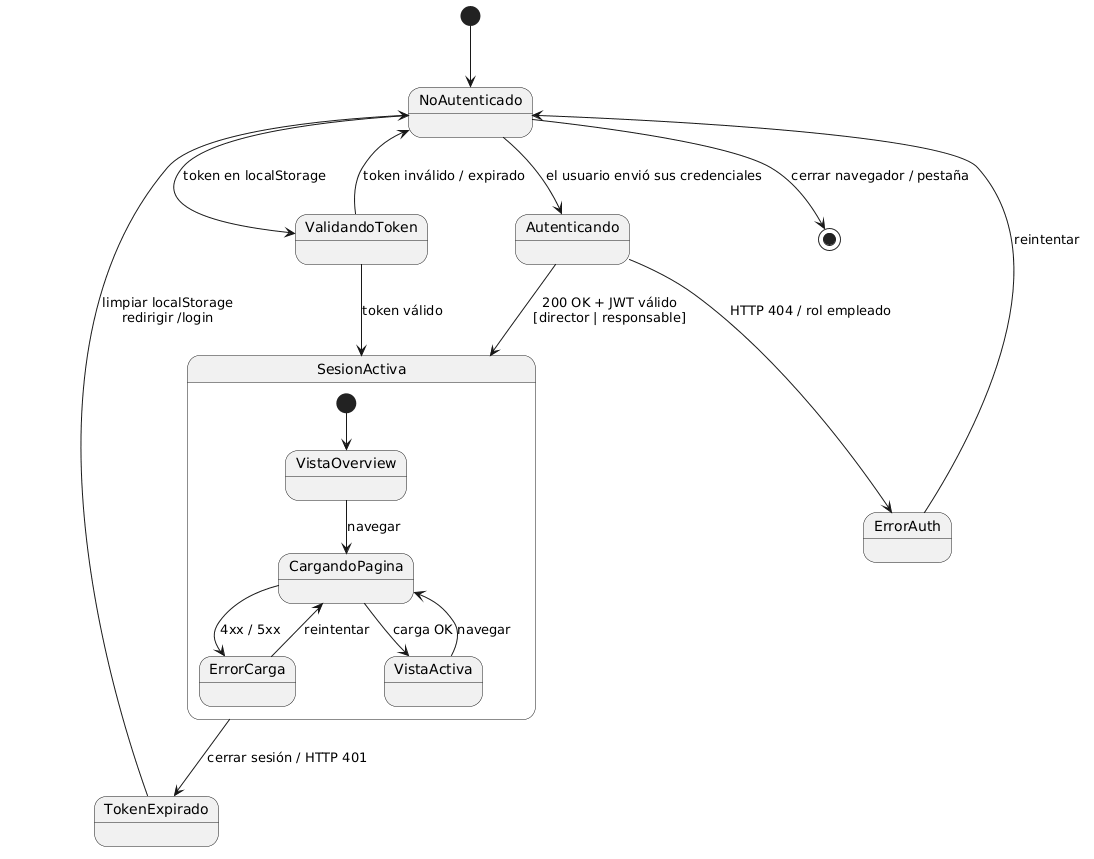

The diagram above was rendered by PlantUML. Its source (embedded in the PNG):
@startuml
[*] --> NoAutenticado

NoAutenticado --> ValidandoToken  : token en localStorage
NoAutenticado --> Autenticando    : el usuario envió sus credenciales

ValidandoToken --> SesionActiva   : token válido
ValidandoToken --> NoAutenticado  : token inválido / expirado

Autenticando --> ErrorAuth        : HTTP 404 / rol empleado
Autenticando --> SesionActiva     : 200 OK + JWT válido\n[director | responsable]

ErrorAuth --> NoAutenticado       : reintentar

state SesionActiva {
  [*] --> VistaOverview
  VistaOverview --> CargandoPagina : navegar
  CargandoPagina --> ErrorCarga    : 4xx / 5xx
  ErrorCarga --> CargandoPagina    : reintentar
  CargandoPagina --> VistaActiva   : carga OK
  VistaActiva --> CargandoPagina   : navegar
}

SesionActiva --> TokenExpirado : cerrar sesión / HTTP 401
TokenExpirado -up> NoAutenticado : limpiar localStorage\nredirigir /login

NoAutenticado --> [*] : cerrar navegador / pestaña
@enduml